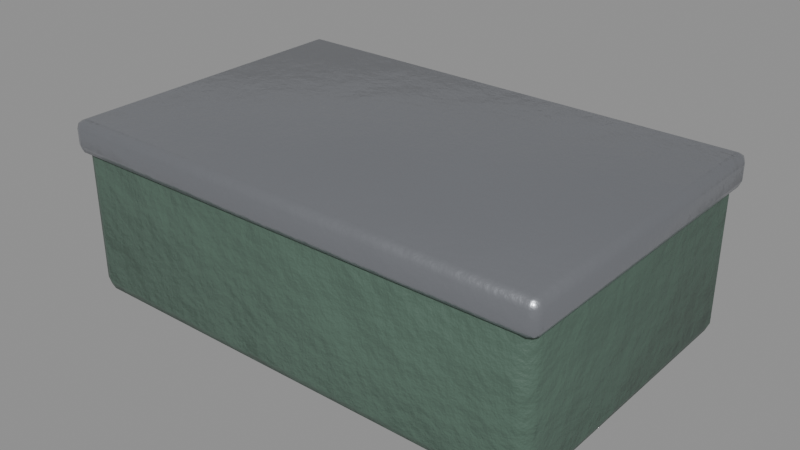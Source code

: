 # Source: story_p3_cargo.blend  (saved by Blender 5.0.119; exported with 4.5.12 LTS)
import bpy
from mathutils import Matrix  # noqa: F401  (used for matrix-valued properties, if any)

bpy.ops.wm.read_factory_settings(use_empty=True)
scene = bpy.context.scene
scene.name = 'story_p3_cargo'

# ---- collections
col_story_p3_cargo = bpy.data.collections.new('story_p3_cargo'); scene.collection.children.link(col_story_p3_cargo)

# ---- materials (node trees are filled in below, after node groups)
mat_item_4e6458_5 = bpy.data.materials.new('Item_4e6458_5')
mat_tinplate = bpy.data.materials.new('Tinplate')

# ---- material node trees
mat_item_4e6458_5.use_nodes = True; mat_item_4e6458_5.node_tree.nodes.clear()
_N = mat_item_4e6458_5.node_tree.nodes; _L = mat_item_4e6458_5.node_tree.links
n0 = _N.new('ShaderNodeBsdfPrincipled'); n0.name = 'Principled BSDF'; n0.location = (-200, 100)
n1 = _N.new('ShaderNodeOutputMaterial'); n1.name = 'Material Output'; n1.location = (200, 100)
n2 = _N.new('ShaderNodeTexCoord'); n2.name = 'Texture Coordinate'; n2.location = (0, 0)
n3 = _N.new('ShaderNodeMapping'); n3.name = 'Mapping'; n3.location = (0, 0)
n4 = _N.new('ShaderNodeTexNoise'); n4.name = 'Noise Texture'; n4.location = (0, 0)
n4.width = 145
n4.inputs[2].default_value = 2.2
n4.inputs[3].default_value = 3.0
n5 = _N.new('ShaderNodeValToRGB'); n5.name = 'Color Ramp'; n5.location = (0, 0)
while len(n5.color_ramp.elements) > 1: n5.color_ramp.elements.remove(n5.color_ramp.elements[-1])
n5.color_ramp.elements[0].position = 0.3; n5.color_ramp.elements[0].color = (0.064, 0.107, 0.08197, 1.0)
_e = n5.color_ramp.elements.new(0.5); _e.color = (0.07619, 0.1274, 0.09759, 1.0)
_e = n5.color_ramp.elements.new(0.72); _e.color = (0.09569, 0.1601, 0.1226, 1.0)
n6 = _N.new('ShaderNodeSeparateXYZ'); n6.name = 'Separate XYZ'; n6.location = (0, 0)
n7 = _N.new('ShaderNodeMath'); n7.name = 'Math'; n7.location = (0, 0)
n7.operation = 'SUBTRACT'
n7.use_clamp = True
n7.inputs[0].default_value = 0.45
n8 = _N.new('ShaderNodeTexNoise'); n8.name = 'Noise Texture.001'; n8.location = (0, 0)
n8.width = 145
n8.inputs[3].default_value = 5.0
n8.inputs[4].default_value = 0.6
n9 = _N.new('ShaderNodeMath'); n9.name = 'Math.001'; n9.location = (0, 0)
n9.operation = 'MULTIPLY'
n9.inputs[1].default_value = 1.2
n10 = _N.new('ShaderNodeMath'); n10.name = 'Math.002'; n10.location = (0, 0)
n10.operation = 'MULTIPLY'
n11 = _N.new('ShaderNodeMath'); n11.name = 'Math.003'; n11.location = (0, 0)
n12 = _N.new('ShaderNodeMath'); n12.name = 'Math.004'; n12.location = (0, 0)
n12.operation = 'MULTIPLY'
n12.use_clamp = True
n12.inputs[1].default_value = 0.05
n13 = _N.new('ShaderNodeValToRGB'); n13.name = 'Color Ramp.001'; n13.location = (0, 0)
while len(n13.color_ramp.elements) > 1: n13.color_ramp.elements.remove(n13.color_ramp.elements[-1])
n13.color_ramp.elements[0].position = 0.45; n13.color_ramp.elements[0].color = (0.0, 0.0, 0.0, 1.0)
_e = n13.color_ramp.elements.new(0.95); _e.color = (0.85, 0.85, 0.85, 1.0)
n14 = _N.new('ShaderNodeMix'); n14.name = 'Mix'; n14.location = (0, 0)
n14.data_type = 'RGBA'
n14.inputs[7].default_value = (0.4793, 0.2961, 0.15, 1.0)
n15 = _N.new('ShaderNodeTexNoise'); n15.name = 'Noise Texture.002'; n15.location = (0, 0)
n15.width = 145
n15.inputs[2].default_value = 30.0
n15.inputs[3].default_value = 6.0
n15.inputs[4].default_value = 0.6
n16 = _N.new('ShaderNodeBump'); n16.name = 'Bump'; n16.location = (0, 0)
n16.inputs[0].default_value = 0.3
n16.inputs[1].default_value = 0.02
_L.new(n0.outputs[0], n1.inputs[0])
_L.new(n2.outputs[3], n3.inputs[0])
_L.new(n3.outputs[0], n4.inputs[0])
_L.new(n4.outputs[0], n5.inputs[0])
_L.new(n2.outputs[3], n6.inputs[0])
_L.new(n6.outputs[2], n7.inputs[1])
_L.new(n3.outputs[0], n8.inputs[0])
_L.new(n7.outputs[0], n9.inputs[0])
_L.new(n8.outputs[0], n10.inputs[0])
_L.new(n9.outputs[0], n11.inputs[0])
_L.new(n10.outputs[0], n11.inputs[1])
_L.new(n11.outputs[0], n12.inputs[0])
_L.new(n12.outputs[0], n13.inputs[0])
_L.new(n13.outputs[0], n14.inputs[0])
_L.new(n5.outputs[0], n14.inputs[6])
_L.new(n14.outputs[2], n0.inputs[0])
_L.new(n3.outputs[0], n15.inputs[0])
_L.new(n15.outputs[0], n16.inputs[3])
_L.new(n16.outputs[0], n0.inputs[5])
n1.is_active_output = True
mat_tinplate.use_nodes = True; mat_tinplate.node_tree.nodes.clear()
_N = mat_tinplate.node_tree.nodes; _L = mat_tinplate.node_tree.links
n0 = _N.new('ShaderNodeBsdfPrincipled'); n0.name = 'Principled BSDF'; n0.location = (-200, 100)
n1 = _N.new('ShaderNodeOutputMaterial'); n1.name = 'Material Output'; n1.location = (200, 100)
n2 = _N.new('ShaderNodeTexCoord'); n2.name = 'Texture Coordinate'; n2.location = (0, 0)
n3 = _N.new('ShaderNodeMapping'); n3.name = 'Mapping'; n3.location = (0, 0)
n4 = _N.new('ShaderNodeTexNoise'); n4.name = 'Noise Texture'; n4.location = (0, 0)
n4.width = 145
n4.inputs[2].default_value = 2.2
n4.inputs[3].default_value = 3.0
n5 = _N.new('ShaderNodeValToRGB'); n5.name = 'Color Ramp'; n5.location = (0, 0)
while len(n5.color_ramp.elements) > 1: n5.color_ramp.elements.remove(n5.color_ramp.elements[-1])
n5.color_ramp.elements[0].position = 0.3; n5.color_ramp.elements[0].color = (0.3894, 0.4045, 0.441, 1.0)
_e = n5.color_ramp.elements.new(0.5); _e.color = (0.4233, 0.4397, 0.4793, 1.0)
_e = n5.color_ramp.elements.new(0.72); _e.color = (0.4774, 0.4959, 0.5407, 1.0)
n6 = _N.new('ShaderNodeTexCoord'); n6.name = 'Texture Coordinate.001'; n6.location = (0, 0)
n7 = _N.new('ShaderNodeMapping'); n7.name = 'Mapping.001'; n7.location = (0, 0)
n8 = _N.new('ShaderNodeTexNoise'); n8.name = 'Noise Texture.001'; n8.location = (0, 0)
n8.width = 145
n8.inputs[2].default_value = 3.2
n8.inputs[3].default_value = 8.0
n8.inputs[4].default_value = 0.65
n8.inputs[8].default_value = 0.6
n9 = _N.new('ShaderNodeValToRGB'); n9.name = 'Color Ramp.001'; n9.location = (0, 0)
while len(n9.color_ramp.elements) > 1: n9.color_ramp.elements.remove(n9.color_ramp.elements[-1])
n9.color_ramp.elements[0].position = 0.615; n9.color_ramp.elements[0].color = (0.0, 0.0, 0.0, 1.0)
_e = n9.color_ramp.elements.new(0.675); _e.color = (1.0, 1.0, 1.0, 1.0)
n10 = _N.new('ShaderNodeTexNoise'); n10.name = 'Noise Texture.002'; n10.location = (0, 0)
n10.width = 145
n10.inputs[2].default_value = 14.0
n10.inputs[3].default_value = 4.0
n10.inputs[4].default_value = 0.6
n11 = _N.new('ShaderNodeValToRGB'); n11.name = 'Color Ramp.002'; n11.location = (0, 0)
while len(n11.color_ramp.elements) > 1: n11.color_ramp.elements.remove(n11.color_ramp.elements[-1])
n11.color_ramp.elements[0].position = 0.35; n11.color_ramp.elements[0].color = (0.1119, 0.02519, 0.007499, 1.0)
_e = n11.color_ramp.elements.new(0.65); _e.color = (0.3712, 0.09759, 0.02315, 1.0)
n12 = _N.new('ShaderNodeMix'); n12.name = 'Mix'; n12.location = (0, 0)
n12.data_type = 'RGBA'
n13 = _N.new('ShaderNodeSeparateXYZ'); n13.name = 'Separate XYZ'; n13.location = (0, 0)
n14 = _N.new('ShaderNodeMath'); n14.name = 'Math'; n14.location = (0, 0)
n14.operation = 'SUBTRACT'
n14.use_clamp = True
n14.inputs[0].default_value = 0.45
n15 = _N.new('ShaderNodeTexNoise'); n15.name = 'Noise Texture.003'; n15.location = (0, 0)
n15.width = 145
n15.inputs[3].default_value = 5.0
n15.inputs[4].default_value = 0.6
n16 = _N.new('ShaderNodeMath'); n16.name = 'Math.001'; n16.location = (0, 0)
n16.operation = 'MULTIPLY'
n16.inputs[1].default_value = 1.2
n17 = _N.new('ShaderNodeMath'); n17.name = 'Math.002'; n17.location = (0, 0)
n17.operation = 'MULTIPLY'
n18 = _N.new('ShaderNodeMath'); n18.name = 'Math.003'; n18.location = (0, 0)
n19 = _N.new('ShaderNodeMath'); n19.name = 'Math.004'; n19.location = (0, 0)
n19.operation = 'MULTIPLY'
n19.use_clamp = True
n19.inputs[1].default_value = 0.25
n20 = _N.new('ShaderNodeValToRGB'); n20.name = 'Color Ramp.003'; n20.location = (0, 0)
while len(n20.color_ramp.elements) > 1: n20.color_ramp.elements.remove(n20.color_ramp.elements[-1])
n20.color_ramp.elements[0].position = 0.45; n20.color_ramp.elements[0].color = (0.0, 0.0, 0.0, 1.0)
_e = n20.color_ramp.elements.new(0.95); _e.color = (0.85, 0.85, 0.85, 1.0)
n21 = _N.new('ShaderNodeMix'); n21.name = 'Mix.001'; n21.location = (0, 0)
n21.data_type = 'RGBA'
n21.inputs[7].default_value = (0.4793, 0.2961, 0.15, 1.0)
n22 = _N.new('ShaderNodeMapRange'); n22.name = 'Map Range'; n22.location = (0, 0)
n22.inputs[3].default_value = 0.3
n22.inputs[4].default_value = 0.92
n23 = _N.new('ShaderNodeRGBToBW'); n23.name = 'RGB to BW'; n23.location = (0, 0)
n24 = _N.new('ShaderNodeMapRange'); n24.name = 'Map Range.001'; n24.location = (0, 0)
n24.inputs[3].default_value = 0.9
n24.inputs[4].default_value = 0.0
n25 = _N.new('ShaderNodeTexNoise'); n25.name = 'Noise Texture.004'; n25.location = (0, 0)
n25.width = 145
n25.inputs[2].default_value = 30.0
n25.inputs[3].default_value = 6.0
n25.inputs[4].default_value = 0.6
n26 = _N.new('ShaderNodeBump'); n26.name = 'Bump'; n26.location = (0, 0)
n26.inputs[0].default_value = 0.1
n26.inputs[1].default_value = 0.02
_L.new(n0.outputs[0], n1.inputs[0])
_L.new(n2.outputs[3], n3.inputs[0])
_L.new(n3.outputs[0], n4.inputs[0])
_L.new(n4.outputs[0], n5.inputs[0])
_L.new(n6.outputs[3], n7.inputs[0])
_L.new(n7.outputs[0], n8.inputs[0])
_L.new(n8.outputs[0], n9.inputs[0])
_L.new(n7.outputs[0], n10.inputs[0])
_L.new(n10.outputs[0], n11.inputs[0])
_L.new(n9.outputs[0], n12.inputs[0])
_L.new(n5.outputs[0], n12.inputs[6])
_L.new(n11.outputs[0], n12.inputs[7])
_L.new(n2.outputs[3], n13.inputs[0])
_L.new(n13.outputs[2], n14.inputs[1])
_L.new(n3.outputs[0], n15.inputs[0])
_L.new(n14.outputs[0], n16.inputs[0])
_L.new(n15.outputs[0], n17.inputs[0])
_L.new(n16.outputs[0], n18.inputs[0])
_L.new(n17.outputs[0], n18.inputs[1])
_L.new(n18.outputs[0], n19.inputs[0])
_L.new(n19.outputs[0], n20.inputs[0])
_L.new(n20.outputs[0], n21.inputs[0])
_L.new(n12.outputs[2], n21.inputs[6])
_L.new(n21.outputs[2], n0.inputs[0])
_L.new(n9.outputs[0], n23.inputs[0])
_L.new(n23.outputs[0], n22.inputs[0])
_L.new(n22.outputs[0], n0.inputs[2])
_L.new(n23.outputs[0], n24.inputs[0])
_L.new(n24.outputs[0], n0.inputs[1])
_L.new(n3.outputs[0], n25.inputs[0])
_L.new(n25.outputs[0], n26.inputs[3])
_L.new(n26.outputs[0], n0.inputs[5])
n1.is_active_output = True

# ---- meshes
me_story_p3_cargo_body = bpy.data.meshes.new('story_p3_cargo_body')
me_story_p3_cargo_body.from_pydata([(0.104, -0.064, 0.0), (0.104, -0.07, 0.006), (0.11, -0.064, 0.006), (0.104, -0.06824, 0.001757), (0.1075, -0.06746, 0.002536), (0.1082, -0.06824, 0.006), (0.1082, -0.064, 0.001757), (0.104, -0.07, 0.064), (0.104, -0.064, 0.07), (0.11, -0.064, 0.064), (0.104, -0.06824, 0.06824), (0.1075, -0.06746, 0.06746), (0.1082, -0.064, 0.06824), (0.1082, -0.06824, 0.064), (0.104, 0.064, 0.0), (0.11, 0.064, 0.006), (0.104, 0.07, 0.006), (0.1082, 0.064, 0.001757), (0.1075, 0.06746, 0.002536), (0.1082, 0.06824, 0.006), (0.104, 0.06824, 0.001757), (0.104, 0.064, 0.07), (0.104, 0.07, 0.064), (0.11, 0.064, 0.064), (0.104, 0.06824, 0.06824), (0.1075, 0.06746, 0.06746), (0.1082, 0.06824, 0.064), (0.1082, 0.064, 0.06824), (-0.104, -0.064, 0.0), (-0.11, -0.064, 0.006), (-0.104, -0.07, 0.006), (-0.1082, -0.064, 0.001757), (-0.1075, -0.06746, 0.002536), (-0.1082, -0.06824, 0.006), (-0.104, -0.06824, 0.001757), (-0.104, -0.064, 0.07), (-0.104, -0.07, 0.064), (-0.11, -0.064, 0.064), (-0.104, -0.06824, 0.06824), (-0.1075, -0.06746, 0.06746), (-0.1082, -0.06824, 0.064), (-0.1082, -0.064, 0.06824), (-0.104, 0.064, 0.0), (-0.104, 0.07, 0.006), (-0.11, 0.064, 0.006), (-0.104, 0.06824, 0.001757), (-0.1075, 0.06746, 0.002536), (-0.1082, 0.06824, 0.006), (-0.1082, 0.064, 0.001757), (-0.104, 0.064, 0.07), (-0.11, 0.064, 0.064), (-0.104, 0.07, 0.064), (-0.1082, 0.064, 0.06824), (-0.1075, 0.06746, 0.06746), (-0.1082, 0.06824, 0.064), (-0.104, 0.06824, 0.06824), (0.1085, -0.0685, 0.0645), (0.1085, -0.0725, 0.0685), (0.1125, -0.0685, 0.0685), (0.1085, -0.07133, 0.06567), (0.1108, -0.07081, 0.06619), (0.1113, -0.07133, 0.0685), (0.1113, -0.0685, 0.06567), (0.1085, -0.0725, 0.0755), (0.1085, -0.0685, 0.0795), (0.1125, -0.0685, 0.0755), (0.1085, -0.07133, 0.07833), (0.1108, -0.07081, 0.07781), (0.1113, -0.0685, 0.07833), (0.1113, -0.07133, 0.0755), (0.1085, 0.0685, 0.0645), (0.1125, 0.0685, 0.0685), (0.1085, 0.0725, 0.0685), (0.1113, 0.0685, 0.06567), (0.1108, 0.07081, 0.06619), (0.1113, 0.07133, 0.0685), (0.1085, 0.07133, 0.06567), (0.1085, 0.0685, 0.0795), (0.1085, 0.0725, 0.0755), (0.1125, 0.0685, 0.0755), (0.1085, 0.07133, 0.07833), (0.1108, 0.07081, 0.07781), (0.1113, 0.07133, 0.0755), (0.1113, 0.0685, 0.07833), (-0.1085, -0.0685, 0.0645), (-0.1125, -0.0685, 0.0685), (-0.1085, -0.0725, 0.0685), (-0.1113, -0.0685, 0.06567), (-0.1108, -0.07081, 0.06619), (-0.1113, -0.07133, 0.0685), (-0.1085, -0.07133, 0.06567), (-0.1085, -0.0685, 0.0795), (-0.1085, -0.0725, 0.0755), (-0.1125, -0.0685, 0.0755), (-0.1085, -0.07133, 0.07833), (-0.1108, -0.07081, 0.07781), (-0.1113, -0.07133, 0.0755), (-0.1113, -0.0685, 0.07833), (-0.1085, 0.0685, 0.0645), (-0.1085, 0.0725, 0.0685), (-0.1125, 0.0685, 0.0685), (-0.1085, 0.07133, 0.06567), (-0.1108, 0.07081, 0.06619), (-0.1113, 0.07133, 0.0685), (-0.1113, 0.0685, 0.06567), (-0.1085, 0.0685, 0.0795), (-0.1125, 0.0685, 0.0755), (-0.1085, 0.0725, 0.0755), (-0.1113, 0.0685, 0.07833), (-0.1108, 0.07081, 0.07781), (-0.1113, 0.07133, 0.0755), (-0.1085, 0.07133, 0.07833)], [], [(0, 6, 4, 3), (1, 3, 4, 5), (2, 5, 4, 6), (7, 13, 11, 10), (8, 10, 11, 12), (9, 12, 11, 13), (14, 20, 18, 17), (15, 17, 18, 19), (16, 19, 18, 20), (21, 27, 25, 24), (22, 24, 25, 26), (23, 26, 25, 27), (28, 34, 32, 31), (29, 31, 32, 33), (30, 33, 32, 34), (35, 41, 39, 38), (36, 38, 39, 40), (37, 40, 39, 41), (42, 48, 46, 45), (43, 45, 46, 47), (44, 47, 46, 48), (49, 55, 53, 52), (50, 52, 53, 54), (51, 54, 53, 55), (14, 17, 6, 0), (17, 15, 2, 6), (1, 5, 13, 7), (5, 2, 9, 13), (8, 12, 27, 21), (12, 9, 23, 27), (22, 26, 19, 16), (26, 23, 15, 19), (42, 45, 20, 14), (45, 43, 16, 20), (21, 24, 55, 49), (24, 22, 51, 55), (50, 54, 47, 44), (54, 51, 43, 47), (28, 31, 48, 42), (31, 29, 44, 48), (49, 52, 41, 35), (52, 50, 37, 41), (36, 40, 33, 30), (40, 37, 29, 33), (0, 3, 34, 28), (3, 1, 30, 34), (35, 38, 10, 8), (38, 36, 7, 10), (14, 0, 28, 42), (2, 15, 23, 9), (30, 1, 7, 36), (49, 35, 8, 21), (16, 43, 51, 22), (44, 29, 37, 50), (56, 62, 60, 59), (57, 59, 60, 61), (58, 61, 60, 62), (63, 69, 67, 66), (64, 66, 67, 68), (65, 68, 67, 69), (70, 76, 74, 73), (71, 73, 74, 75), (72, 75, 74, 76), (77, 83, 81, 80), (78, 80, 81, 82), (79, 82, 81, 83), (84, 90, 88, 87), (85, 87, 88, 89), (86, 89, 88, 90), (91, 97, 95, 94), (92, 94, 95, 96), (93, 96, 95, 97), (98, 104, 102, 101), (99, 101, 102, 103), (100, 103, 102, 104), (105, 111, 109, 108), (106, 108, 109, 110), (107, 110, 109, 111), (70, 73, 62, 56), (73, 71, 58, 62), (57, 61, 69, 63), (61, 58, 65, 69), (64, 68, 83, 77), (68, 65, 79, 83), (78, 82, 75, 72), (82, 79, 71, 75), (98, 101, 76, 70), (101, 99, 72, 76), (77, 80, 111, 105), (80, 78, 107, 111), (106, 110, 103, 100), (110, 107, 99, 103), (84, 87, 104, 98), (87, 85, 100, 104), (105, 108, 97, 91), (108, 106, 93, 97), (92, 96, 89, 86), (96, 93, 85, 89), (56, 59, 90, 84), (59, 57, 86, 90), (91, 94, 66, 64), (94, 92, 63, 66), (70, 56, 84, 98), (58, 71, 79, 65), (86, 57, 63, 92), (105, 91, 64, 77), (72, 99, 107, 78), (100, 85, 93, 106)])
me_story_p3_cargo_body.polygons.foreach_set('use_smooth', [True] * 108)
me_story_p3_cargo_body.polygons.foreach_set('material_index', [0, 0, 0, 0, 0, 0, 0, 0, 0, 0, 0, 0, 0, 0, 0, 0, 0, 0, 0, 0, 0, 0, 0, 0, 0, 0, 0, 0, 0, 0, 0, 0, 0, 0, 0, 0, 0, 0, 0, 0, 0, 0, 0, 0, 0, 0, 0, 0, 0, 0, 0, 0, 0, 0, 1, 1, 1, 1, 1, 1, 1, 1, 1, 1, 1, 1, 1, 1, 1, 1, 1, 1, 1, 1, 1, 1, 1, 1, 1, 1, 1, 1, 1, 1, 1, 1, 1, 1, 1, 1, 1, 1, 1, 1, 1, 1, 1, 1, 1, 1, 1, 1, 1, 1, 1, 1, 1, 1])
_uv = me_story_p3_cargo_body.uv_layers.new(name='UVMap')
_uv.uv.foreach_set('vector', [0.6463, 0.4714, 0.6463, 0.4808, 0.6386, 0.4791, 0.6369, 0.4714, 0.1389, 0.9668, 0.1483, 0.9668, 0.1465, 0.9745, 0.1389, 0.9762, 0.4372, 0.5048, 0.4372, 0.4963, 0.4448, 0.4983, 0.4466, 0.5055, 0.01028, 0.9668, 0.01028, 0.9762, 0.002604, 0.9745, 0.0008776, 0.9668, 0.6463, 0.492, 0.6369, 0.492, 0.6386, 0.4843, 0.6463, 0.4826, 0.3086, 0.5048, 0.2992, 0.5055, 0.3009, 0.4983, 0.3086, 0.4963, 0.9301, 0.4714, 0.9395, 0.4714, 0.9378, 0.4791, 0.9301, 0.4808, 0.4372, 0.7838, 0.4466, 0.7845, 0.4448, 0.7923, 0.4372, 0.7937, 0.288, 0.5057, 0.288, 0.4963, 0.2957, 0.498, 0.2974, 0.5057, 0.9301, 0.492, 0.9301, 0.4826, 0.9378, 0.4843, 0.9395, 0.492, 0.1594, 0.5057, 0.15, 0.5057, 0.1518, 0.498, 0.1594, 0.4963, 0.3086, 0.7838, 0.3086, 0.7937, 0.3009, 0.7923, 0.2992, 0.7845, 0.6463, 0.01028, 0.6369, 0.01028, 0.6386, 0.002604, 0.6463, 0.0008776, 0.5863, 0.7838, 0.5957, 0.7845, 0.594, 0.7923, 0.5863, 0.7937, 0.1389, 0.5057, 0.1389, 0.4963, 0.1465, 0.498, 0.1483, 0.5057, 0.6463, 0.9531, 0.6463, 0.9625, 0.6386, 0.9608, 0.6369, 0.9531, 0.01028, 0.5057, 0.0008776, 0.5057, 0.002604, 0.498, 0.01028, 0.4963, 0.4577, 0.7838, 0.4577, 0.7937, 0.4501, 0.7923, 0.4483, 0.7845, 0.9301, 0.01028, 0.9301, 0.0008776, 0.9378, 0.002604, 0.9395, 0.01028, 0.288, 0.9668, 0.2974, 0.9668, 0.2957, 0.9745, 0.288, 0.9762, 0.5863, 0.5048, 0.5863, 0.4963, 0.594, 0.4983, 0.5957, 0.5055, 0.9301, 0.9531, 0.9395, 0.9531, 0.9378, 0.9608, 0.9301, 0.9625, 0.4577, 0.5048, 0.4483, 0.5055, 0.4501, 0.4983, 0.4577, 0.4963, 0.1594, 0.9668, 0.1594, 0.9762, 0.1518, 0.9745, 0.15, 0.9668, 0.9301, 0.4714, 0.9301, 0.4808, 0.6463, 0.4808, 0.6463, 0.4714, 0.4466, 0.7845, 0.4372, 0.7838, 0.4372, 0.5048, 0.4466, 0.5055, 0.1389, 0.9668, 0.1389, 0.9762, 0.01028, 0.9762, 0.01028, 0.9668, 0.4372, 0.4963, 0.4372, 0.5048, 0.3086, 0.5048, 0.3086, 0.4963, 0.6463, 0.492, 0.6463, 0.4826, 0.9301, 0.4826, 0.9301, 0.492, 0.2992, 0.5055, 0.3086, 0.5048, 0.3086, 0.7838, 0.2992, 0.7845, 0.1594, 0.5057, 0.1594, 0.4963, 0.288, 0.4963, 0.288, 0.5057, 0.3086, 0.7937, 0.3086, 0.7838, 0.4372, 0.7838, 0.4372, 0.7937, 0.9301, 0.01028, 0.9395, 0.01028, 0.9395, 0.4714, 0.9301, 0.4714, 0.2974, 0.9668, 0.288, 0.9668, 0.288, 0.5057, 0.2974, 0.5057, 0.9301, 0.492, 0.9395, 0.492, 0.9395, 0.9531, 0.9301, 0.9531, 0.15, 0.5057, 0.1594, 0.5057, 0.1594, 0.9668, 0.15, 0.9668, 0.4577, 0.5048, 0.4577, 0.4963, 0.5863, 0.4963, 0.5863, 0.5048, 0.1594, 0.9762, 0.1594, 0.9668, 0.288, 0.9668, 0.288, 0.9762, 0.6463, 0.01028, 0.6463, 0.0008776, 0.9301, 0.0008776, 0.9301, 0.01028, 0.5957, 0.7845, 0.5863, 0.7838, 0.5863, 0.5048, 0.5957, 0.5055, 0.9301, 0.9531, 0.9301, 0.9625, 0.6463, 0.9625, 0.6463, 0.9531, 0.4483, 0.5055, 0.4577, 0.5048, 0.4577, 0.7838, 0.4483, 0.7845, 0.01028, 0.5057, 0.01028, 0.4963, 0.1389, 0.4963, 0.1389, 0.5057, 0.4577, 0.7937, 0.4577, 0.7838, 0.5863, 0.7838, 0.5863, 0.7937, 0.6463, 0.4714, 0.6369, 0.4714, 0.6369, 0.01028, 0.6463, 0.01028, 0.1483, 0.9668, 0.1389, 0.9668, 0.1389, 0.5057, 0.1483, 0.5057, 0.6463, 0.9531, 0.6369, 0.9531, 0.6369, 0.492, 0.6463, 0.492, 0.0008776, 0.5057, 0.01028, 0.5057, 0.01028, 0.9668, 0.0008776, 0.9668, 0.9301, 0.4714, 0.6463, 0.4714, 0.6463, 0.01028, 0.9301, 0.01028, 0.4372, 0.5048, 0.4372, 0.7838, 0.3086, 0.7838, 0.3086, 0.5048, 0.1389, 0.5057, 0.1389, 0.9668, 0.01028, 0.9668, 0.01028, 0.5057, 0.9301, 0.9531, 0.6463, 0.9531, 0.6463, 0.492, 0.9301, 0.492, 0.288, 0.5057, 0.288, 0.9668, 0.1594, 0.9668, 0.1594, 0.5057, 0.5863, 0.5048, 0.5863, 0.7838, 0.4577, 0.7838, 0.4577, 0.5048, 0.007148, 0.4882, 0.007148, 0.4945, 0.002028, 0.4933, 0.0008776, 0.4882, 0.963, 0.4882, 0.9693, 0.4882, 0.9682, 0.4933, 0.963, 0.4945, 0.6193, 0.5019, 0.6193, 0.4963, 0.6244, 0.4976, 0.6255, 0.5024, 0.9475, 0.4882, 0.9475, 0.4945, 0.9424, 0.4933, 0.9412, 0.4882, 0.3252, 0.007148, 0.3189, 0.007148, 0.32, 0.002028, 0.3252, 0.0008776, 0.6037, 0.5019, 0.5975, 0.5024, 0.5986, 0.4976, 0.6037, 0.4963, 0.3109, 0.4882, 0.3171, 0.4882, 0.316, 0.4933, 0.3109, 0.4945, 0.6193, 0.8005, 0.6255, 0.801, 0.6244, 0.8063, 0.6193, 0.8072, 0.963, 0.5025, 0.963, 0.4963, 0.9682, 0.4974, 0.9693, 0.5025, 0.6289, 0.007148, 0.6289, 0.0008776, 0.634, 0.002028, 0.6352, 0.007148, 0.9475, 0.5025, 0.9412, 0.5025, 0.9424, 0.4974, 0.9475, 0.4963, 0.6037, 0.8005, 0.6037, 0.8072, 0.5986, 0.8063, 0.5975, 0.801, 0.007148, 0.007148, 0.0008776, 0.007148, 0.002028, 0.002028, 0.007148, 0.0008776, 0.9929, 0.3052, 0.9991, 0.3056, 0.998, 0.3109, 0.9929, 0.3118, 0.963, 0.007148, 0.963, 0.0008776, 0.9682, 0.002028, 0.9693, 0.007148, 0.3252, 0.4882, 0.3252, 0.4945, 0.32, 0.4933, 0.3189, 0.4882, 0.9475, 0.007148, 0.9412, 0.007148, 0.9424, 0.002028, 0.9475, 0.0008776, 0.9773, 0.3052, 0.9773, 0.3118, 0.9722, 0.3109, 0.9711, 0.3056, 0.3109, 0.007148, 0.3109, 0.0008776, 0.316, 0.002028, 0.3171, 0.007148, 0.963, 0.9836, 0.9693, 0.9836, 0.9682, 0.9887, 0.963, 0.9899, 0.9929, 0.006567, 0.9929, 0.0008776, 0.998, 0.002219, 0.9991, 0.007042, 0.6289, 0.4882, 0.6352, 0.4882, 0.634, 0.4933, 0.6289, 0.4945, 0.9773, 0.006567, 0.9711, 0.007042, 0.9722, 0.002219, 0.9773, 0.0008776, 0.9475, 0.9836, 0.9475, 0.9899, 0.9424, 0.9887, 0.9412, 0.9836, 0.3109, 0.4882, 0.3109, 0.4945, 0.007148, 0.4945, 0.007148, 0.4882, 0.6255, 0.801, 0.6193, 0.8005, 0.6193, 0.5019, 0.6255, 0.5024, 0.963, 0.4882, 0.963, 0.4945, 0.9475, 0.4945, 0.9475, 0.4882, 0.6193, 0.4963, 0.6193, 0.5019, 0.6037, 0.5019, 0.6037, 0.4963, 0.3252, 0.007148, 0.3252, 0.0008776, 0.6289, 0.0008776, 0.6289, 0.007148, 0.5975, 0.5024, 0.6037, 0.5019, 0.6037, 0.8005, 0.5975, 0.801, 0.9475, 0.5025, 0.9475, 0.4963, 0.963, 0.4963, 0.963, 0.5025, 0.6037, 0.8072, 0.6037, 0.8005, 0.6193, 0.8005, 0.6193, 0.8072, 0.3109, 0.007148, 0.3171, 0.007148, 0.3171, 0.4882, 0.3109, 0.4882, 0.9693, 0.9836, 0.963, 0.9836, 0.963, 0.5025, 0.9693, 0.5025, 0.6289, 0.007148, 0.6352, 0.007148, 0.6352, 0.4882, 0.6289, 0.4882, 0.9412, 0.5025, 0.9475, 0.5025, 0.9475, 0.9836, 0.9412, 0.9836, 0.9773, 0.006567, 0.9773, 0.0008776, 0.9929, 0.0008776, 0.9929, 0.006567, 0.9475, 0.9899, 0.9475, 0.9836, 0.963, 0.9836, 0.963, 0.9899, 0.007148, 0.007148, 0.007148, 0.0008776, 0.3109, 0.0008776, 0.3109, 0.007148, 0.9991, 0.3056, 0.9929, 0.3052, 0.9929, 0.006567, 0.9991, 0.007042, 0.6289, 0.4882, 0.6289, 0.4945, 0.3252, 0.4945, 0.3252, 0.4882, 0.9711, 0.007042, 0.9773, 0.006567, 0.9773, 0.3052, 0.9711, 0.3056, 0.9475, 0.007148, 0.9475, 0.0008776, 0.963, 0.0008776, 0.963, 0.007148, 0.9773, 0.3118, 0.9773, 0.3052, 0.9929, 0.3052, 0.9929, 0.3118, 0.007148, 0.4882, 0.0008776, 0.4882, 0.0008776, 0.007148, 0.007148, 0.007148, 0.9693, 0.4882, 0.963, 0.4882, 0.963, 0.007148, 0.9693, 0.007148, 0.3252, 0.4882, 0.3189, 0.4882, 0.3189, 0.007148, 0.3252, 0.007148, 0.9412, 0.007148, 0.9475, 0.007148, 0.9475, 0.4882, 0.9412, 0.4882, 0.3109, 0.4882, 0.007148, 0.4882, 0.007148, 0.007148, 0.3109, 0.007148, 0.6193, 0.5019, 0.6193, 0.8005, 0.6037, 0.8005, 0.6037, 0.5019, 0.963, 0.007148, 0.963, 0.4882, 0.9475, 0.4882, 0.9475, 0.007148, 0.6289, 0.4882, 0.3252, 0.4882, 0.3252, 0.007148, 0.6289, 0.007148, 0.963, 0.5025, 0.963, 0.9836, 0.9475, 0.9836, 0.9475, 0.5025, 0.9929, 0.006567, 0.9929, 0.3052, 0.9773, 0.3052, 0.9773, 0.006567])
me_story_p3_cargo_body.materials.append(mat_item_4e6458_5)
me_story_p3_cargo_body.materials.append(mat_tinplate)
me_story_p3_cargo_body.update()

# ---- objects
ob_story_p3_cargo = bpy.data.objects.new('story_p3_cargo', None)
ob_story_p3_cargo_body = bpy.data.objects.new('story_p3_cargo_body', me_story_p3_cargo_body)

# ---- transforms, parenting, visibility, modifiers, constraints
ob_story_p3_cargo.location = (0.0, 0.0, 0.0)
ob_story_p3_cargo.empty_display_size = 0.25
ob_story_p3_cargo_body.parent = ob_story_p3_cargo
ob_story_p3_cargo_body.location = (-0.0, 0.0, 0.0)

# ---- collection membership
col_story_p3_cargo.objects.link(ob_story_p3_cargo)
col_story_p3_cargo.objects.link(ob_story_p3_cargo_body)

# ---- scene / render settings (as saved in the file)
scene.frame_start = 1; scene.frame_end = 250; scene.frame_set(1)
scene.render.engine = 'BLENDER_EEVEE_NEXT'
scene.render.image_settings.exr_codec = 'NONE'
scene.render.use_bake_clear = False
scene.render.bake_margin = 0
scene.render.bake_bias = 0.0
scene.render.bake_samples = 0
scene.render.simplify_subdivision_render = 0
scene.render.simplify_child_particles_render = 0.0
scene.eevee.use_volume_custom_range = False
scene.eevee.gtao_distance = 0.0
scene.eevee.use_fast_gi = False
scene.view_settings.white_balance_temperature = 0.0
scene.view_settings.white_balance_tint = 0.0
scene.view_settings.white_balance_whitepoint = (2.97, 0.5193, -0.0414)
bpy.context.view_layer.update()

# ---- added for rendering (the .blend has no active camera and no usable light): camera, sun + grey world if the file has none
cam_auto = bpy.data.cameras.new('AutoCamera')
cam_auto.lens = 50.0
cam_auto.sensor_width = 36.0
cam_auto.clip_end = 1000.0
ob_auto_camera = bpy.data.objects.new('AutoCamera', cam_auto)
scene.collection.objects.link(ob_auto_camera)
ob_auto_camera.location = (0.258352, -0.310022, 0.246431)
ob_auto_camera.rotation_euler = (1.09748, -7.21219e-08, 0.694738)
scene.camera = ob_auto_camera
light_auto_sun = bpy.data.lights.new('AutoSun', 'SUN')
light_auto_sun.energy = 3.0
light_auto_sun.angle = 0.0523599
ob_auto_sun = bpy.data.objects.new('AutoSun', light_auto_sun)
scene.collection.objects.link(ob_auto_sun)
ob_auto_sun.rotation_euler = (0.872665, 0.174533, 0.523599)
if scene.world is None:
    world_auto = bpy.data.worlds.new('AutoWorld')
    world_auto.color = (0.3, 0.3, 0.3)
    scene.world = world_auto
bpy.context.view_layer.update()
